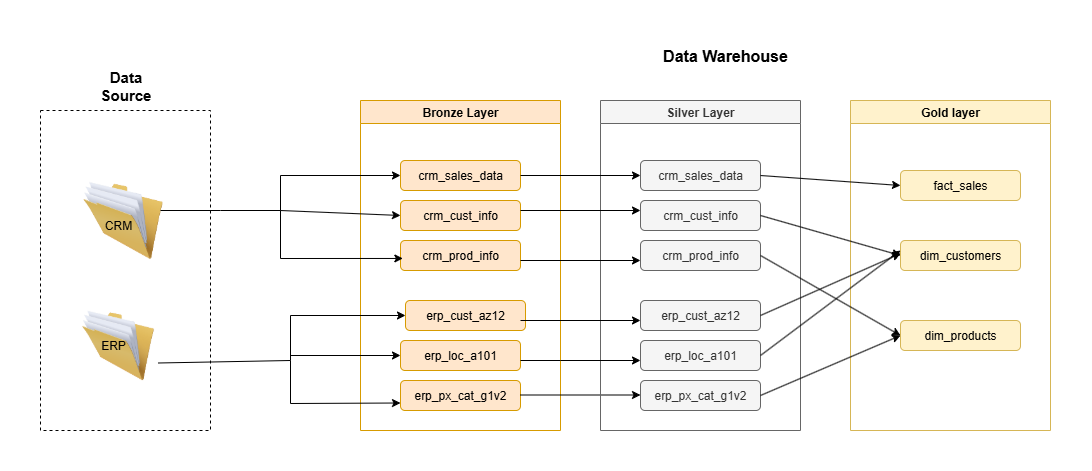

The diagram above was exported from draw.io. Its source (the exported page's mxGraphModel, read from the mxfile embedded in the PNG):
<mxGraphModel dx="1226" dy="736" grid="1" gridSize="10" guides="1" tooltips="1" connect="1" arrows="1" fold="1" page="1" pageScale="1" pageWidth="850" pageHeight="1100" math="0" shadow="0">
  <root>
    <mxCell id="0" />
    <mxCell id="1" parent="0" />
    <mxCell id="2" value="" style="rounded=0;whiteSpace=wrap;html=1;fillColor=none;dashed=1;" vertex="1" parent="1">
      <mxGeometry x="250" y="280" width="170" height="320" as="geometry" />
    </mxCell>
    <mxCell id="3" value="Data Source" style="text;html=1;align=center;verticalAlign=middle;whiteSpace=wrap;rounded=0;fontSize=15;fontStyle=1" vertex="1" parent="1">
      <mxGeometry x="297.5" y="240" width="75" height="30" as="geometry" />
    </mxCell>
    <mxCell id="4" value="" style="image;html=1;image=img/lib/clip_art/general/Full_Folder_128x128.png" vertex="1" parent="1">
      <mxGeometry x="292.5" y="350" width="80" height="80" as="geometry" />
    </mxCell>
    <mxCell id="5" value="" style="image;html=1;image=img/lib/clip_art/general/Full_Folder_128x128.png" vertex="1" parent="1">
      <mxGeometry x="287.5" y="480" width="80" height="70" as="geometry" />
    </mxCell>
    <mxCell id="6" value="CRM" style="text;html=1;align=center;verticalAlign=middle;whiteSpace=wrap;rounded=0;" vertex="1" parent="1">
      <mxGeometry x="297.5" y="380" width="60" height="30" as="geometry" />
    </mxCell>
    <mxCell id="7" value="ERP" style="text;html=1;align=center;verticalAlign=middle;whiteSpace=wrap;rounded=0;" vertex="1" parent="1">
      <mxGeometry x="292.5" y="500" width="60" height="30" as="geometry" />
    </mxCell>
    <mxCell id="8" value="Bronze Layer" style="swimlane;whiteSpace=wrap;html=1;fillColor=#ffe6cc;strokeColor=#d79b00;" vertex="1" parent="1">
      <mxGeometry x="570" y="270" width="200" height="330" as="geometry" />
    </mxCell>
    <mxCell id="9" value="&lt;div style=&quot;line-height: 160%;&quot;&gt;&lt;br&gt;&lt;/div&gt;" style="text;html=1;whiteSpace=wrap;overflow=hidden;rounded=0;" vertex="1" parent="8">
      <mxGeometry x="15" y="160" width="180" height="120" as="geometry" />
    </mxCell>
    <mxCell id="10" value="crm_sales_data" style="rounded=1;whiteSpace=wrap;html=1;fillColor=#ffe6cc;strokeColor=#d79b00;" vertex="1" parent="8">
      <mxGeometry x="40" y="60" width="120" height="30" as="geometry" />
    </mxCell>
    <mxCell id="11" value="crm_prod_info" style="rounded=1;whiteSpace=wrap;html=1;fillColor=#ffe6cc;strokeColor=#d79b00;" vertex="1" parent="8">
      <mxGeometry x="40" y="140" width="120" height="30" as="geometry" />
    </mxCell>
    <mxCell id="12" value="erp_cust_az12" style="rounded=1;whiteSpace=wrap;html=1;fillColor=#ffe6cc;strokeColor=#d79b00;" vertex="1" parent="8">
      <mxGeometry x="45" y="200" width="120" height="30" as="geometry" />
    </mxCell>
    <mxCell id="13" value="erp_loc_a101" style="rounded=1;whiteSpace=wrap;html=1;fillColor=#ffe6cc;strokeColor=#d79b00;" vertex="1" parent="8">
      <mxGeometry x="40" y="240" width="120" height="30" as="geometry" />
    </mxCell>
    <mxCell id="14" value="erp_px_cat_g1v2" style="rounded=1;whiteSpace=wrap;html=1;fillColor=#ffe6cc;strokeColor=#d79b00;" vertex="1" parent="8">
      <mxGeometry x="40" y="280" width="120" height="30" as="geometry" />
    </mxCell>
    <mxCell id="15" value="crm_cust_info" style="rounded=1;whiteSpace=wrap;html=1;fillColor=#ffe6cc;strokeColor=#d79b00;" vertex="1" parent="8">
      <mxGeometry x="40" y="100" width="120" height="30" as="geometry" />
    </mxCell>
    <mxCell id="16" value="" style="endArrow=classic;html=1;rounded=0;" edge="1" parent="8">
      <mxGeometry width="50" height="50" relative="1" as="geometry">
        <mxPoint x="-70" y="255" as="sourcePoint" />
        <mxPoint x="40" y="255" as="targetPoint" />
      </mxGeometry>
    </mxCell>
    <mxCell id="17" value="" style="endArrow=classic;html=1;rounded=0;exitX=1;exitY=0.5;exitDx=0;exitDy=0;entryX=0;entryY=0.5;entryDx=0;entryDy=0;" edge="1" parent="8">
      <mxGeometry width="50" height="50" relative="1" as="geometry">
        <mxPoint x="160" y="294.5" as="sourcePoint" />
        <mxPoint x="280" y="294.5" as="targetPoint" />
      </mxGeometry>
    </mxCell>
    <mxCell id="18" value="Silver Layer" style="swimlane;whiteSpace=wrap;html=1;fillColor=#f5f5f5;fontColor=#333333;strokeColor=#666666;" vertex="1" parent="1">
      <mxGeometry x="810" y="270" width="200" height="330" as="geometry" />
    </mxCell>
    <mxCell id="19" value="&lt;h1 style=&quot;margin-top: 0px; line-height: 90%;&quot;&gt;&lt;br&gt;&lt;/h1&gt;" style="text;html=1;whiteSpace=wrap;overflow=hidden;rounded=0;" vertex="1" parent="18">
      <mxGeometry x="10" y="150" width="180" height="170" as="geometry" />
    </mxCell>
    <mxCell id="20" value="crm_sales_data" style="rounded=1;whiteSpace=wrap;html=1;fillColor=#f5f5f5;strokeColor=#666666;fontColor=#333333;" vertex="1" parent="18">
      <mxGeometry x="40" y="60" width="120" height="30" as="geometry" />
    </mxCell>
    <mxCell id="21" value="crm_cust_info" style="rounded=1;whiteSpace=wrap;html=1;fillColor=#f5f5f5;strokeColor=#666666;fontColor=#333333;" vertex="1" parent="18">
      <mxGeometry x="40" y="100" width="120" height="30" as="geometry" />
    </mxCell>
    <mxCell id="22" value="crm_prod_info" style="rounded=1;whiteSpace=wrap;html=1;fillColor=#f5f5f5;strokeColor=#666666;fontColor=#333333;" vertex="1" parent="18">
      <mxGeometry x="40" y="140" width="120" height="30" as="geometry" />
    </mxCell>
    <mxCell id="23" value="erp_cust_az12" style="rounded=1;whiteSpace=wrap;html=1;fillColor=#f5f5f5;strokeColor=#666666;fontColor=#333333;" vertex="1" parent="18">
      <mxGeometry x="40" y="200" width="120" height="30" as="geometry" />
    </mxCell>
    <mxCell id="24" value="erp_loc_a101" style="rounded=1;whiteSpace=wrap;html=1;fillColor=#f5f5f5;strokeColor=#666666;fontColor=#333333;" vertex="1" parent="18">
      <mxGeometry x="40" y="240" width="120" height="30" as="geometry" />
    </mxCell>
    <mxCell id="25" value="erp_px_cat_g1v2" style="rounded=1;whiteSpace=wrap;html=1;fillColor=#f5f5f5;strokeColor=#666666;fontColor=#333333;" vertex="1" parent="18">
      <mxGeometry x="40" y="280" width="120" height="30" as="geometry" />
    </mxCell>
    <mxCell id="26" value="Gold layer" style="swimlane;whiteSpace=wrap;html=1;fillColor=#fff2cc;strokeColor=#d6b656;" vertex="1" parent="1">
      <mxGeometry x="1060" y="270" width="200" height="330" as="geometry" />
    </mxCell>
    <mxCell id="27" value="&lt;h1 style=&quot;margin-top: 0px; line-height: 90%;&quot;&gt;&lt;br&gt;&lt;/h1&gt;" style="text;html=1;whiteSpace=wrap;overflow=hidden;rounded=0;" vertex="1" parent="26">
      <mxGeometry x="20" y="150" width="180" height="150" as="geometry" />
    </mxCell>
    <mxCell id="28" value="fact_sales" style="rounded=1;whiteSpace=wrap;html=1;fillColor=#fff2cc;strokeColor=#d6b656;" vertex="1" parent="26">
      <mxGeometry x="50" y="70" width="120" height="30" as="geometry" />
    </mxCell>
    <mxCell id="29" value="dim_customers" style="rounded=1;whiteSpace=wrap;html=1;fillColor=#fff2cc;strokeColor=#d6b656;" vertex="1" parent="26">
      <mxGeometry x="50" y="140" width="120" height="30" as="geometry" />
    </mxCell>
    <mxCell id="30" value="dim_products" style="rounded=1;whiteSpace=wrap;html=1;fillColor=#fff2cc;strokeColor=#d6b656;" vertex="1" parent="26">
      <mxGeometry x="50" y="220" width="120" height="30" as="geometry" />
    </mxCell>
    <mxCell id="31" value="&lt;b&gt;&lt;font style=&quot;font-size: 16px;&quot;&gt;Data Warehouse&lt;/font&gt;&lt;/b&gt;" style="text;html=1;align=center;verticalAlign=middle;whiteSpace=wrap;rounded=0;" vertex="1" parent="1">
      <mxGeometry x="860" y="210" width="150" height="30" as="geometry" />
    </mxCell>
    <mxCell id="32" value="" style="endArrow=classic;html=1;rounded=0;entryX=0;entryY=0.5;entryDx=0;entryDy=0;" edge="1" target="10" parent="1">
      <mxGeometry width="50" height="50" relative="1" as="geometry">
        <mxPoint x="370" y="380" as="sourcePoint" />
        <mxPoint x="590" y="440" as="targetPoint" />
        <Array as="points">
          <mxPoint x="430" y="380" />
          <mxPoint x="490" y="380" />
          <mxPoint x="490" y="345" />
        </Array>
      </mxGeometry>
    </mxCell>
    <mxCell id="33" value="" style="endArrow=classic;html=1;rounded=0;entryX=0.152;entryY=-0.017;entryDx=0;entryDy=0;entryPerimeter=0;" edge="1" target="9" parent="1">
      <mxGeometry width="50" height="50" relative="1" as="geometry">
        <mxPoint x="490" y="380" as="sourcePoint" />
        <mxPoint x="590" y="440" as="targetPoint" />
        <Array as="points">
          <mxPoint x="490" y="428" />
        </Array>
      </mxGeometry>
    </mxCell>
    <mxCell id="34" value="" style="endArrow=classic;html=1;rounded=0;entryX=0;entryY=0.5;entryDx=0;entryDy=0;" edge="1" target="15" parent="1">
      <mxGeometry width="50" height="50" relative="1" as="geometry">
        <mxPoint x="490" y="380" as="sourcePoint" />
        <mxPoint x="590" y="440" as="targetPoint" />
      </mxGeometry>
    </mxCell>
    <mxCell id="35" value="" style="endArrow=classic;html=1;rounded=0;exitX=1;exitY=0.75;exitDx=0;exitDy=0;entryX=0;entryY=0.5;entryDx=0;entryDy=0;" edge="1" source="5" target="12" parent="1">
      <mxGeometry width="50" height="50" relative="1" as="geometry">
        <mxPoint x="540" y="490" as="sourcePoint" />
        <mxPoint x="590" y="440" as="targetPoint" />
        <Array as="points">
          <mxPoint x="500" y="530" />
          <mxPoint x="500" y="485" />
        </Array>
      </mxGeometry>
    </mxCell>
    <mxCell id="36" value="" style="endArrow=classic;html=1;rounded=0;entryX=0;entryY=0.75;entryDx=0;entryDy=0;" edge="1" target="14" parent="1">
      <mxGeometry width="50" height="50" relative="1" as="geometry">
        <mxPoint x="500" y="530" as="sourcePoint" />
        <mxPoint x="590" y="440" as="targetPoint" />
        <Array as="points">
          <mxPoint x="500" y="573" />
        </Array>
      </mxGeometry>
    </mxCell>
    <mxCell id="37" value="" style="endArrow=classic;html=1;rounded=0;exitX=1;exitY=0.5;exitDx=0;exitDy=0;entryX=0;entryY=0.5;entryDx=0;entryDy=0;" edge="1" source="10" target="20" parent="1">
      <mxGeometry width="50" height="50" relative="1" as="geometry">
        <mxPoint x="540" y="490" as="sourcePoint" />
        <mxPoint x="590" y="440" as="targetPoint" />
      </mxGeometry>
    </mxCell>
    <mxCell id="38" value="" style="endArrow=classic;html=1;rounded=0;exitX=1;exitY=0.5;exitDx=0;exitDy=0;entryX=0;entryY=0.5;entryDx=0;entryDy=0;" edge="1" parent="1">
      <mxGeometry width="50" height="50" relative="1" as="geometry">
        <mxPoint x="730" y="380" as="sourcePoint" />
        <mxPoint x="850" y="380" as="targetPoint" />
      </mxGeometry>
    </mxCell>
    <mxCell id="39" value="" style="endArrow=classic;html=1;rounded=0;exitX=1;exitY=0.5;exitDx=0;exitDy=0;entryX=0;entryY=0.5;entryDx=0;entryDy=0;" edge="1" parent="1">
      <mxGeometry width="50" height="50" relative="1" as="geometry">
        <mxPoint x="730" y="430" as="sourcePoint" />
        <mxPoint x="850" y="430" as="targetPoint" />
      </mxGeometry>
    </mxCell>
    <mxCell id="40" value="" style="endArrow=classic;html=1;rounded=0;exitX=1;exitY=0.5;exitDx=0;exitDy=0;entryX=0;entryY=0.5;entryDx=0;entryDy=0;" edge="1" parent="1">
      <mxGeometry width="50" height="50" relative="1" as="geometry">
        <mxPoint x="730" y="490" as="sourcePoint" />
        <mxPoint x="850" y="490" as="targetPoint" />
      </mxGeometry>
    </mxCell>
    <mxCell id="41" value="" style="endArrow=classic;html=1;rounded=0;exitX=1;exitY=0.5;exitDx=0;exitDy=0;entryX=0;entryY=0.5;entryDx=0;entryDy=0;" edge="1" parent="1">
      <mxGeometry width="50" height="50" relative="1" as="geometry">
        <mxPoint x="730" y="530" as="sourcePoint" />
        <mxPoint x="850" y="530" as="targetPoint" />
        <Array as="points">
          <mxPoint x="770" y="530" />
        </Array>
      </mxGeometry>
    </mxCell>
    <mxCell id="42" value="" style="endArrow=classic;html=1;rounded=0;exitX=1;exitY=0.5;exitDx=0;exitDy=0;entryX=0;entryY=0.5;entryDx=0;entryDy=0;" edge="1" source="20" target="28" parent="1">
      <mxGeometry width="50" height="50" relative="1" as="geometry">
        <mxPoint x="690" y="490" as="sourcePoint" />
        <mxPoint x="740" y="440" as="targetPoint" />
      </mxGeometry>
    </mxCell>
    <mxCell id="43" value="" style="endArrow=classic;html=1;rounded=0;exitX=1;exitY=0.5;exitDx=0;exitDy=0;entryX=0;entryY=0.5;entryDx=0;entryDy=0;" edge="1" source="21" target="29" parent="1">
      <mxGeometry width="50" height="50" relative="1" as="geometry">
        <mxPoint x="690" y="490" as="sourcePoint" />
        <mxPoint x="740" y="440" as="targetPoint" />
      </mxGeometry>
    </mxCell>
    <mxCell id="44" value="" style="endArrow=classic;html=1;rounded=0;exitX=1;exitY=0.5;exitDx=0;exitDy=0;entryX=0.167;entryY=0.02;entryDx=0;entryDy=0;entryPerimeter=0;" edge="1" source="23" target="27" parent="1">
      <mxGeometry width="50" height="50" relative="1" as="geometry">
        <mxPoint x="690" y="490" as="sourcePoint" />
        <mxPoint x="740" y="440" as="targetPoint" />
      </mxGeometry>
    </mxCell>
    <mxCell id="45" value="" style="endArrow=classic;html=1;rounded=0;exitX=1;exitY=0.5;exitDx=0;exitDy=0;" edge="1" source="24" parent="1">
      <mxGeometry width="50" height="50" relative="1" as="geometry">
        <mxPoint x="690" y="490" as="sourcePoint" />
        <mxPoint x="1110" y="420" as="targetPoint" />
      </mxGeometry>
    </mxCell>
    <mxCell id="46" value="" style="endArrow=classic;html=1;rounded=0;exitX=1;exitY=0.5;exitDx=0;exitDy=0;entryX=0;entryY=0.5;entryDx=0;entryDy=0;" edge="1" source="22" target="30" parent="1">
      <mxGeometry width="50" height="50" relative="1" as="geometry">
        <mxPoint x="690" y="490" as="sourcePoint" />
        <mxPoint x="740" y="440" as="targetPoint" />
      </mxGeometry>
    </mxCell>
    <mxCell id="47" value="" style="endArrow=classic;html=1;rounded=0;exitX=1;exitY=0.5;exitDx=0;exitDy=0;" edge="1" source="25" parent="1">
      <mxGeometry width="50" height="50" relative="1" as="geometry">
        <mxPoint x="690" y="490" as="sourcePoint" />
        <mxPoint x="1110" y="505" as="targetPoint" />
      </mxGeometry>
    </mxCell>
  </root>
</mxGraphModel>